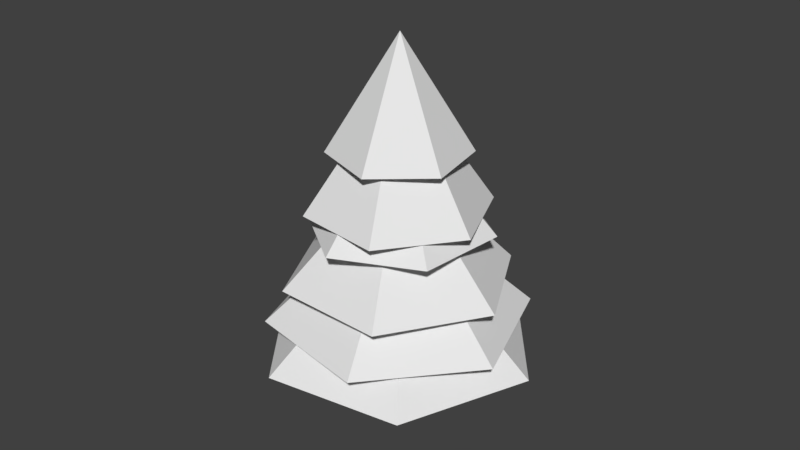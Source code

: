 # Source: pinheiro1.blend  (saved by Blender 2.78.0; exported with 4.5.12 LTS)
import bpy
from mathutils import Matrix  # noqa: F401  (used for matrix-valued properties, if any)

bpy.ops.wm.read_factory_settings(use_empty=True)
scene = bpy.context.scene
scene.name = 'Scene'

# ---- collections
col_collection_1 = bpy.data.collections.new('Collection 1'); scene.collection.children.link(col_collection_1)

# ---- world
world_world = bpy.data.worlds.new('World'); scene.world = world_world
world_world.color = (0.05088, 0.05088, 0.05088)
world_world.use_sun_shadow = False
world_world.sun_shadow_jitter_overblur = 0.0
world_world.cycles.sampling_method = 'MANUAL'

# ---- meshes
me_cone_007 = bpy.data.meshes.new('Cone.007')
me_cone_007.from_pydata([(2.382e-08, 1.978, -1.214), (1.713, 0.9889, -1.214), (1.713, -0.9889, -1.214), (-1.491e-07, -1.978, -1.214), (0.0, 0.0, 1.0), (-1.713, -0.9889, -1.214), (-1.713, 0.9889, -1.214)], [], [(0, 4, 1), (1, 4, 2), (2, 4, 3), (3, 4, 5), (5, 4, 6), (6, 4, 0)])
_uv = me_cone_007.uv_layers.new(name='UVMap')
_uv.uv.foreach_set('vector', [0.3488, 0.01211, 0.988, 0.4888, 0.3488, 0.9654, 0.3488, 0.01381, 0.988, 0.4905, 0.3488, 0.9671, 0.3488, 0.01122, 0.988, 0.4879, 0.3488, 0.9646, 0.3488, 0.01224, 0.988, 0.4889, 0.3488, 0.9656, 0.3488, 0.01548, 0.988, 0.4921, 0.3488, 0.9688, 0.3488, 0.01381, 0.988, 0.4905, 0.3488, 0.9671])
me_cone_007.use_remesh_preserve_volume = False
me_cone_007.use_remesh_preserve_attributes = False
me_cone_007.use_mirror_vertex_groups = False
me_cone_007.update()
me_cone_006 = bpy.data.meshes.new('Cone.006')
me_cone_006.from_pydata([(2.382e-08, 1.978, -1.214), (1.713, 0.9889, -1.214), (1.713, -0.9889, -1.214), (-1.491e-07, -1.978, -1.214), (0.0, 0.0, 1.0), (-1.713, -0.9889, -1.214), (-1.713, 0.9889, -1.214)], [], [(0, 4, 1), (1, 4, 2), (2, 4, 3), (3, 4, 5), (5, 4, 6), (6, 4, 0)])
_uv = me_cone_006.uv_layers.new(name='UVMap')
_uv.uv.foreach_set('vector', [0.3488, 0.01211, 0.988, 0.4888, 0.3488, 0.9654, 0.3488, 0.01381, 0.988, 0.4905, 0.3488, 0.9671, 0.3488, 0.01122, 0.988, 0.4879, 0.3488, 0.9646, 0.3488, 0.01224, 0.988, 0.4889, 0.3488, 0.9656, 0.3488, 0.01548, 0.988, 0.4921, 0.3488, 0.9688, 0.3488, 0.01381, 0.988, 0.4905, 0.3488, 0.9671])
me_cone_006.use_remesh_preserve_volume = False
me_cone_006.use_remesh_preserve_attributes = False
me_cone_006.use_mirror_vertex_groups = False
me_cone_006.update()
me_cylinder = bpy.data.meshes.new('Cylinder')
me_cylinder.from_pydata([(0.0, 1.0, -1.0), (0.0, 1.0, 1.0), (0.9511, 0.309, -1.0), (0.9511, 0.309, 1.0), (0.5878, -0.809, -1.0), (0.5878, -0.809, 1.0), (-0.5878, -0.809, -1.0), (-0.5878, -0.809, 1.0), (-0.9511, 0.309, -1.0), (-0.9511, 0.309, 1.0)], [], [(0, 1, 3, 2), (2, 3, 5, 4), (4, 5, 7, 6), (6, 7, 9, 8), (8, 9, 1, 0)])
_uv = me_cylinder.uv_layers.new(name='UVMap')
_uv.uv.foreach_set('vector', [0.5018, -8.207, 0.5018, 9.207, 0.9946, 9.207, 0.9946, -8.207, 0.6619, -8.207, 0.6619, 9.207, 0.0826, 9.207, 0.0826, -8.207, 0.8064, -8.207, 0.8064, 9.207, 0.1972, 9.207, 0.1972, -8.207, 0.0826, -8.207, 0.0826, 9.207, 0.6619, 9.207, 0.6619, -8.207, 0.009002, -8.207, 0.009002, 9.207, 0.5018, 9.207, 0.5018, -8.207])
me_cylinder.use_remesh_preserve_volume = False
me_cylinder.use_remesh_preserve_attributes = False
me_cylinder.use_mirror_vertex_groups = False
me_cylinder.update()
me_cone_005 = bpy.data.meshes.new('Cone.005')
me_cone_005.from_pydata([(1.6e-08, 1.734, -1.214), (1.502, 0.8672, -1.214), (1.502, -0.8672, -1.214), (-1.356e-07, -1.734, -1.214), (0.0, 0.0, 1.0), (-1.502, -0.8672, -1.214), (-1.502, 0.8672, -1.214)], [], [(0, 4, 1), (1, 4, 2), (2, 4, 3), (3, 4, 5), (5, 4, 6), (6, 4, 0)])
_uv = me_cone_005.uv_layers.new(name='UVMap')
_uv.uv.foreach_set('vector', [0.3488, 0.01211, 0.988, 0.4888, 0.3488, 0.9654, 0.3488, 0.01381, 0.988, 0.4905, 0.3488, 0.9671, 0.3488, 0.01122, 0.988, 0.4879, 0.3488, 0.9646, 0.3488, 0.01224, 0.988, 0.4889, 0.3488, 0.9656, 0.3488, 0.01548, 0.988, 0.4921, 0.3488, 0.9688, 0.3488, 0.01381, 0.988, 0.4905, 0.3488, 0.9671])
me_cone_005.use_remesh_preserve_volume = False
me_cone_005.use_remesh_preserve_attributes = False
me_cone_005.use_mirror_vertex_groups = False
me_cone_005.update()
me_cone_004 = bpy.data.meshes.new('Cone.004')
me_cone_004.from_pydata([(1.12e-08, 1.397, -1.0), (1.209, 0.6983, -1.0), (1.209, -0.6983, -1.0), (-1.109e-07, -1.397, -1.0), (0.0, 0.0, 1.0), (-1.209, -0.6983, -1.0), (-1.209, 0.6983, -1.0)], [], [(0, 4, 1), (1, 4, 2), (2, 4, 3), (3, 4, 5), (5, 4, 6), (6, 4, 0)])
_uv = me_cone_004.uv_layers.new(name='UVMap')
_uv.uv.foreach_set('vector', [0.3488, 0.01211, 0.988, 0.4888, 0.3488, 0.9654, 0.3488, 0.01381, 0.988, 0.4905, 0.3488, 0.9671, 0.3488, 0.01122, 0.988, 0.4879, 0.3488, 0.9646, 0.3488, 0.01224, 0.988, 0.4889, 0.3488, 0.9656, 0.3488, 0.01548, 0.988, 0.4921, 0.3488, 0.9688, 0.3488, 0.01381, 0.988, 0.4905, 0.3488, 0.9671])
me_cone_004.use_remesh_preserve_volume = False
me_cone_004.use_remesh_preserve_attributes = False
me_cone_004.use_mirror_vertex_groups = False
me_cone_004.update()
me_cone_003 = bpy.data.meshes.new('Cone.003')
me_cone_003.from_pydata([(7.41e-09, 1.373, -1.446), (1.189, 0.6865, -1.446), (1.189, -0.6865, -1.446), (-1.126e-07, -1.373, -1.446), (0.0, 0.0, 1.0), (-1.189, -0.6865, -1.446), (-1.189, 0.6865, -1.446)], [], [(0, 4, 1), (1, 4, 2), (2, 4, 3), (3, 4, 5), (5, 4, 6), (6, 4, 0)])
_uv = me_cone_003.uv_layers.new(name='UVMap')
_uv.uv.foreach_set('vector', [0.3488, 0.01211, 0.988, 0.4888, 0.3488, 0.9654, 0.3488, 0.01381, 0.988, 0.4905, 0.3488, 0.9671, 0.3488, 0.01122, 0.988, 0.4879, 0.3488, 0.9646, 0.3488, 0.01224, 0.988, 0.4889, 0.3488, 0.9656, 0.3488, 0.01548, 0.988, 0.4921, 0.3488, 0.9688, 0.3488, 0.01381, 0.988, 0.4905, 0.3488, 0.9671])
me_cone_003.use_remesh_preserve_volume = False
me_cone_003.use_remesh_preserve_attributes = False
me_cone_003.use_mirror_vertex_groups = False
me_cone_003.update()
me_cone_001 = bpy.data.meshes.new('Cone.001')
me_cone_001.from_pydata([(3.12e-09, 1.038, -1.075), (0.8993, 0.5192, -1.075), (0.8993, -0.5192, -1.075), (-8.766e-08, -1.038, -1.075), (0.0, 0.0, 1.0), (-0.8993, -0.5192, -1.075), (-0.8993, 0.5192, -1.075)], [], [(0, 4, 1), (1, 4, 2), (2, 4, 3), (3, 4, 5), (5, 4, 6), (6, 4, 0)])
_uv = me_cone_001.uv_layers.new(name='UVMap')
_uv.uv.foreach_set('vector', [0.3488, 0.01211, 0.988, 0.4888, 0.3488, 0.9654, 0.3488, 0.01381, 0.988, 0.4905, 0.3488, 0.9671, 0.3488, 0.01122, 0.988, 0.4879, 0.3488, 0.9646, 0.3488, 0.01224, 0.988, 0.4889, 0.3488, 0.9656, 0.3488, 0.01548, 0.988, 0.4921, 0.3488, 0.9688, 0.3488, 0.01381, 0.988, 0.4905, 0.3488, 0.9671])
me_cone_001.use_remesh_preserve_volume = False
me_cone_001.use_remesh_preserve_attributes = False
me_cone_001.use_mirror_vertex_groups = False
me_cone_001.update()

# ---- objects
ob_cone_005 = bpy.data.objects.new('Cone.005', me_cone_007)
ob_cone_004 = bpy.data.objects.new('Cone.004', me_cone_006)
ob_cylinder = bpy.data.objects.new('Cylinder', me_cylinder)
ob_cone_003 = bpy.data.objects.new('Cone.003', me_cone_005)
ob_cone_002 = bpy.data.objects.new('Cone.002', me_cone_004)
ob_cone_000 = bpy.data.objects.new('Cone.000', me_cone_003)
ob_cone_001 = bpy.data.objects.new('Cone.001', me_cone_001)

# ---- transforms, parenting, visibility, modifiers, constraints
ob_cone_005.location = (0.0, 0.0, -0.4669)
ob_cone_005.rotation_euler = (0.0, -0.0, 0.6759)
ob_cone_005.scale = (1.068, 1.068, 0.8778)
ob_cone_005.lineart.crease_threshold = 0.0
ob_cone_004.location = (0.0, 0.0, -0.03731)
ob_cone_004.rotation_euler = (0.0, -0.0, 0.3332)
ob_cone_004.scale = (1.0, 1.0, 0.822)
ob_cone_004.lineart.crease_threshold = 0.0
ob_cylinder.location = (0.0, 0.0, 0.0)
ob_cylinder.scale = (0.1211, 0.1211, 2.47)
ob_cylinder.lineart.crease_threshold = 0.0
ob_cone_003.location = (0.0, 0.0, 0.5873)
ob_cone_003.rotation_euler = (0.0, -0.0, -0.5678)
ob_cone_003.scale = (1.0, 1.0, 0.822)
ob_cone_003.lineart.crease_threshold = 0.0
ob_cone_002.location = (0.0, 0.0, 1.196)
ob_cone_002.rotation_euler = (0.0, -0.0, -1.143)
ob_cone_002.scale = (1.0, 1.0, 0.822)
ob_cone_002.lineart.crease_threshold = 0.0
ob_cone_000.location = (0.0, 0.0, 1.846)
ob_cone_000.rotation_euler = (0.0, -0.0, 0.3965)
ob_cone_000.scale = (1.0, 1.0, 0.822)
ob_cone_000.lineart.crease_threshold = 0.0
ob_cone_001.location = (0.0, 0.0, 2.379)
ob_cone_001.rotation_euler = (0.0, -0.0, 0.1911)
ob_cone_001.scale = (1.0, 1.0, 0.822)
ob_cone_001.lineart.crease_threshold = 0.0

# ---- collection membership
col_collection_1.objects.link(ob_cone_005)
col_collection_1.objects.link(ob_cone_004)
col_collection_1.objects.link(ob_cylinder)
col_collection_1.objects.link(ob_cone_003)
col_collection_1.objects.link(ob_cone_002)
col_collection_1.objects.link(ob_cone_000)
col_collection_1.objects.link(ob_cone_001)

# ---- scene / render settings (as saved in the file)
scene.frame_start = 1; scene.frame_end = 250; scene.frame_set(1)
scene.render.engine = 'BLENDER_EEVEE_NEXT'
scene.render.resolution_percentage = 50
scene.render.dither_intensity = 0.0
scene.cycles.use_denoising = False
scene.cycles.samples = 128
scene.cycles.sampling_pattern = 'TABULATED_SOBOL'
scene.cycles.light_sampling_threshold = 0.0
scene.cycles.use_adaptive_sampling = False
scene.cycles.use_light_tree = False
scene.cycles.blur_glossy = 0.0
scene.cycles.sample_clamp_indirect = 0.0
scene.view_settings.view_transform = 'Standard'
bpy.context.view_layer.update()

# ---- added for rendering (the .blend has no active camera and no usable light): camera, sun
cam_auto = bpy.data.cameras.new('AutoCamera')
cam_auto.lens = 50.0
cam_auto.sensor_width = 36.0
cam_auto.clip_end = 1000.0
ob_auto_camera = bpy.data.objects.new('AutoCamera', cam_auto)
scene.collection.objects.link(ob_auto_camera)
ob_auto_camera.location = (8.94924, -10.7391, 7.52485)
ob_auto_camera.rotation_euler = (1.09748, -7.21219e-08, 0.694738)
scene.camera = ob_auto_camera
light_auto_sun = bpy.data.lights.new('AutoSun', 'SUN')
light_auto_sun.energy = 3.0
light_auto_sun.angle = 0.0523599
ob_auto_sun = bpy.data.objects.new('AutoSun', light_auto_sun)
scene.collection.objects.link(ob_auto_sun)
ob_auto_sun.rotation_euler = (0.872665, 0.174533, 0.523599)
bpy.context.view_layer.update()
